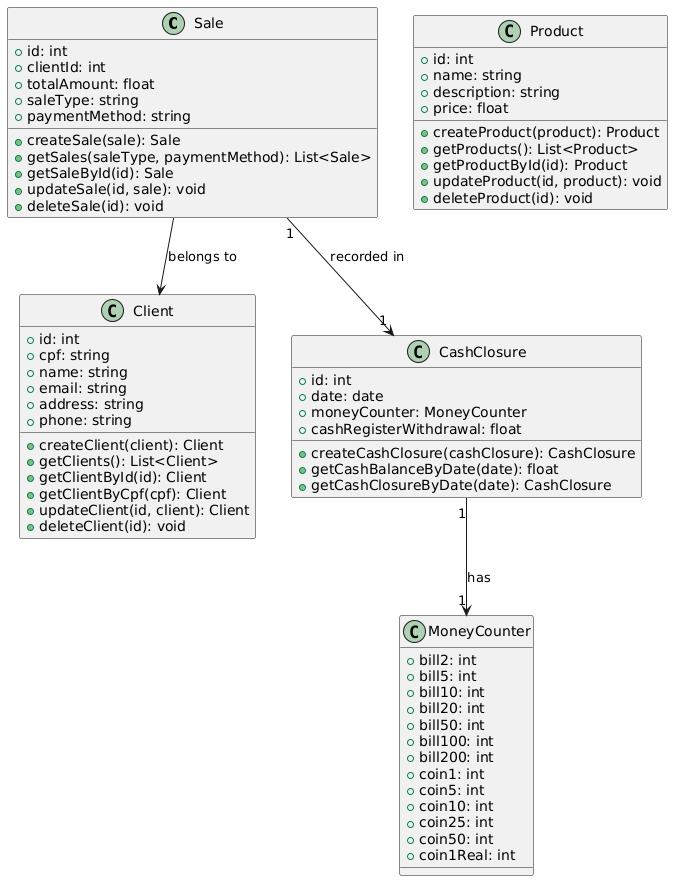

The diagram above was rendered by PlantUML. Its source (embedded in the PNG):
@startuml
!define TABLE class

TABLE Sale {
    +id: int
    +clientId: int
    +totalAmount: float
    +saleType: string
    +paymentMethod: string
    +createSale(sale): Sale
    +getSales(saleType, paymentMethod): List<Sale>
    +getSaleById(id): Sale
    +updateSale(id, sale): void
    +deleteSale(id): void
}

TABLE Client {
    +id: int
    +cpf: string
    +name: string
    +email: string
    +address: string
    +phone: string
    +createClient(client): Client
    +getClients(): List<Client>
    +getClientById(id): Client
    +getClientByCpf(cpf): Client
    +updateClient(id, client): Client
    +deleteClient(id): void
}

TABLE CashClosure {
    +id: int
    +date: date
    +moneyCounter: MoneyCounter
    +cashRegisterWithdrawal: float
    +createCashClosure(cashClosure): CashClosure
    +getCashBalanceByDate(date): float
    +getCashClosureByDate(date): CashClosure
}

TABLE Product {
    +id: int
    +name: string
    +description: string
    +price: float
    +createProduct(product): Product
    +getProducts(): List<Product>
    +getProductById(id): Product
    +updateProduct(id, product): void
    +deleteProduct(id): void
}

TABLE MoneyCounter {
    +bill2: int
    +bill5: int
    +bill10: int
    +bill20: int
    +bill50: int
    +bill100: int
    +bill200: int
    +coin1: int
    +coin5: int
    +coin10: int
    +coin25: int
    +coin50: int
    +coin1Real: int
}

Sale --> Client : belongs to
Sale "1" --> "1" CashClosure : recorded in
CashClosure "1" --> "1" MoneyCounter : has
@enduml